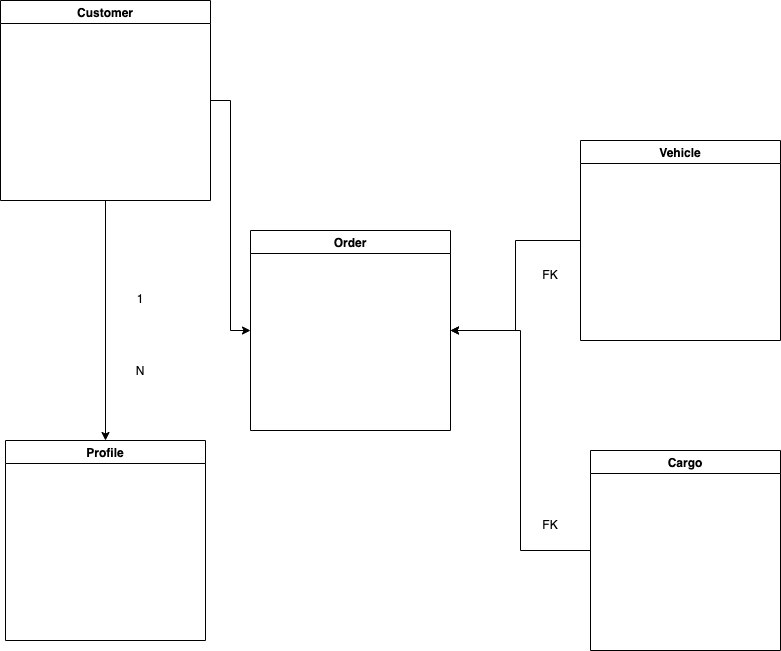

The diagram above was exported from draw.io. Its source (the exported page's mxGraphModel, read from the mxfile embedded in the PNG):
<mxGraphModel dx="946" dy="614" grid="1" gridSize="10" guides="1" tooltips="1" connect="1" arrows="1" fold="1" page="1" pageScale="1" pageWidth="827" pageHeight="1169" math="0" shadow="0">
  <root>
    <mxCell id="0" />
    <mxCell id="1" parent="0" />
    <mxCell id="bfwoveX0MsXnjXDS2hBe-3" style="edgeStyle=orthogonalEdgeStyle;rounded=0;orthogonalLoop=1;jettySize=auto;html=1;exitX=0.5;exitY=1;exitDx=0;exitDy=0;entryX=0.5;entryY=0;entryDx=0;entryDy=0;" parent="1" source="bfwoveX0MsXnjXDS2hBe-1" target="bfwoveX0MsXnjXDS2hBe-2" edge="1">
      <mxGeometry relative="1" as="geometry" />
    </mxCell>
    <mxCell id="bfwoveX0MsXnjXDS2hBe-4" style="edgeStyle=orthogonalEdgeStyle;rounded=0;orthogonalLoop=1;jettySize=auto;html=1;entryX=0;entryY=0.5;entryDx=0;entryDy=0;" parent="1" source="bfwoveX0MsXnjXDS2hBe-1" target="bfwoveX0MsXnjXDS2hBe-5" edge="1">
      <mxGeometry relative="1" as="geometry">
        <mxPoint x="250" y="560" as="targetPoint" />
      </mxGeometry>
    </mxCell>
    <mxCell id="bfwoveX0MsXnjXDS2hBe-1" value="Customer" style="swimlane;" parent="1" vertex="1">
      <mxGeometry x="20" y="90" width="210" height="200" as="geometry" />
    </mxCell>
    <mxCell id="bfwoveX0MsXnjXDS2hBe-2" value="Profile" style="swimlane;" parent="1" vertex="1">
      <mxGeometry x="25" y="530" width="200" height="200" as="geometry" />
    </mxCell>
    <mxCell id="bfwoveX0MsXnjXDS2hBe-5" value="Order" style="swimlane;" parent="1" vertex="1">
      <mxGeometry x="270" y="320" width="200" height="200" as="geometry" />
    </mxCell>
    <mxCell id="bfwoveX0MsXnjXDS2hBe-9" style="edgeStyle=orthogonalEdgeStyle;rounded=0;orthogonalLoop=1;jettySize=auto;html=1;entryX=1;entryY=0.5;entryDx=0;entryDy=0;" parent="1" source="bfwoveX0MsXnjXDS2hBe-8" target="bfwoveX0MsXnjXDS2hBe-5" edge="1">
      <mxGeometry relative="1" as="geometry">
        <mxPoint x="530" y="440" as="targetPoint" />
      </mxGeometry>
    </mxCell>
    <mxCell id="bfwoveX0MsXnjXDS2hBe-8" value="Vehicle" style="swimlane;" parent="1" vertex="1">
      <mxGeometry x="600" y="230" width="200" height="200" as="geometry" />
    </mxCell>
    <mxCell id="bfwoveX0MsXnjXDS2hBe-15" value="FK" style="text;html=1;strokeColor=none;fillColor=none;align=center;verticalAlign=middle;whiteSpace=wrap;rounded=0;" parent="1" vertex="1">
      <mxGeometry x="540" y="350" width="60" height="30" as="geometry" />
    </mxCell>
    <mxCell id="bfwoveX0MsXnjXDS2hBe-17" value="1 &lt;br&gt;&lt;br&gt;&lt;br&gt;&lt;br&gt;&lt;br&gt;N" style="text;html=1;strokeColor=none;fillColor=none;align=center;verticalAlign=middle;whiteSpace=wrap;rounded=0;" parent="1" vertex="1">
      <mxGeometry x="140" y="410" width="40" height="30" as="geometry" />
    </mxCell>
    <mxCell id="qqDknHS6WoVVye9Mvyj3-2" style="edgeStyle=orthogonalEdgeStyle;rounded=0;orthogonalLoop=1;jettySize=auto;html=1;entryX=1;entryY=0.5;entryDx=0;entryDy=0;" edge="1" parent="1" source="qqDknHS6WoVVye9Mvyj3-1" target="bfwoveX0MsXnjXDS2hBe-5">
      <mxGeometry relative="1" as="geometry">
        <Array as="points">
          <mxPoint x="540" y="640" />
          <mxPoint x="540" y="420" />
        </Array>
      </mxGeometry>
    </mxCell>
    <mxCell id="qqDknHS6WoVVye9Mvyj3-1" value="Cargo" style="swimlane;" vertex="1" parent="1">
      <mxGeometry x="610" y="540" width="190" height="200" as="geometry" />
    </mxCell>
    <mxCell id="qqDknHS6WoVVye9Mvyj3-3" value="FK" style="text;html=1;strokeColor=none;fillColor=none;align=center;verticalAlign=middle;whiteSpace=wrap;rounded=0;" vertex="1" parent="1">
      <mxGeometry x="540" y="600" width="60" height="30" as="geometry" />
    </mxCell>
  </root>
</mxGraphModel>